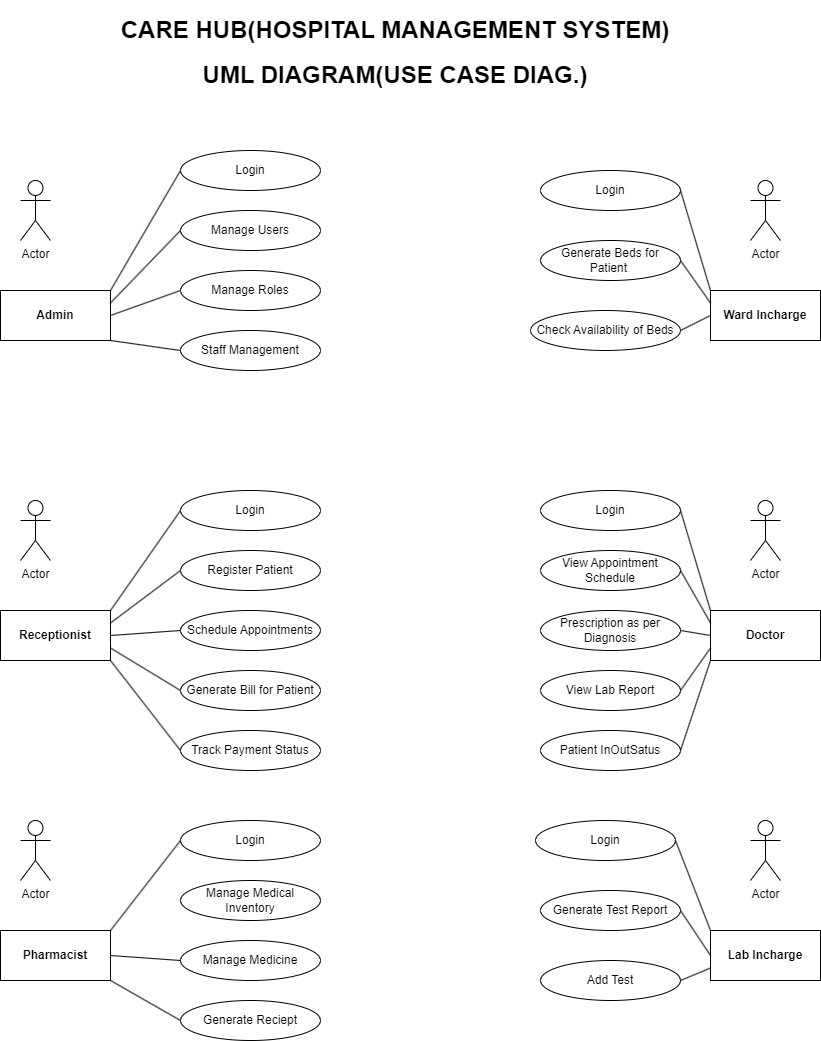

The diagram above was exported from draw.io. Its source (the exported page's mxGraphModel, read from the mxfile embedded in the PNG):
<mxGraphModel dx="1050" dy="534" grid="1" gridSize="10" guides="1" tooltips="1" connect="1" arrows="1" fold="1" page="1" pageScale="1" pageWidth="850" pageHeight="1100" math="0" shadow="0">
  <root>
    <mxCell id="0" />
    <mxCell id="1" parent="0" />
    <mxCell id="B1abZHbKcp2OFg7UI5-o-1" value="&lt;h1&gt;CARE HUB(HOSPITAL MANAGEMENT SYSTEM)&lt;/h1&gt;&lt;div style=&quot;font-size: 24px;&quot;&gt;&lt;b&gt;UML DIAGRAM(USE CASE DIAG.)&lt;/b&gt;&lt;/div&gt;" style="text;html=1;strokeColor=none;fillColor=none;spacing=5;spacingTop=-20;whiteSpace=wrap;overflow=hidden;rounded=0;align=center;" parent="1" vertex="1">
      <mxGeometry x="80" y="30" width="670" height="130" as="geometry" />
    </mxCell>
    <mxCell id="B1abZHbKcp2OFg7UI5-o-2" value="Actor" style="shape=umlActor;verticalLabelPosition=bottom;verticalAlign=top;html=1;" parent="1" vertex="1">
      <mxGeometry x="40" y="200" width="30" height="60" as="geometry" />
    </mxCell>
    <mxCell id="B1abZHbKcp2OFg7UI5-o-3" value="Actor" style="shape=umlActor;verticalLabelPosition=bottom;verticalAlign=top;html=1;" parent="1" vertex="1">
      <mxGeometry x="40" y="520" width="30" height="60" as="geometry" />
    </mxCell>
    <mxCell id="B1abZHbKcp2OFg7UI5-o-4" value="Actor" style="shape=umlActor;verticalLabelPosition=bottom;verticalAlign=top;html=1;" parent="1" vertex="1">
      <mxGeometry x="40" y="840" width="30" height="60" as="geometry" />
    </mxCell>
    <mxCell id="B1abZHbKcp2OFg7UI5-o-5" value="Actor" style="shape=umlActor;verticalLabelPosition=bottom;verticalAlign=top;html=1;" parent="1" vertex="1">
      <mxGeometry x="770" y="840" width="30" height="60" as="geometry" />
    </mxCell>
    <mxCell id="B1abZHbKcp2OFg7UI5-o-6" value="Actor" style="shape=umlActor;verticalLabelPosition=bottom;verticalAlign=top;html=1;" parent="1" vertex="1">
      <mxGeometry x="770" y="200" width="30" height="60" as="geometry" />
    </mxCell>
    <mxCell id="B1abZHbKcp2OFg7UI5-o-8" value="Actor" style="shape=umlActor;verticalLabelPosition=bottom;verticalAlign=top;html=1;" parent="1" vertex="1">
      <mxGeometry x="770" y="520" width="30" height="60" as="geometry" />
    </mxCell>
    <mxCell id="B1abZHbKcp2OFg7UI5-o-11" value="&lt;b&gt;Pharmacist&lt;/b&gt;" style="html=1;whiteSpace=wrap;" parent="1" vertex="1">
      <mxGeometry x="20" y="950" width="110" height="50" as="geometry" />
    </mxCell>
    <mxCell id="B1abZHbKcp2OFg7UI5-o-12" value="&lt;b&gt;Lab Incharge&lt;/b&gt;" style="html=1;whiteSpace=wrap;" parent="1" vertex="1">
      <mxGeometry x="730" y="950" width="110" height="50" as="geometry" />
    </mxCell>
    <mxCell id="B1abZHbKcp2OFg7UI5-o-13" value="&lt;b&gt;Receptionist&lt;/b&gt;" style="html=1;whiteSpace=wrap;" parent="1" vertex="1">
      <mxGeometry x="20" y="630" width="110" height="50" as="geometry" />
    </mxCell>
    <mxCell id="B1abZHbKcp2OFg7UI5-o-14" value="&lt;b&gt;Doctor&lt;/b&gt;" style="html=1;whiteSpace=wrap;" parent="1" vertex="1">
      <mxGeometry x="730" y="630" width="110" height="50" as="geometry" />
    </mxCell>
    <mxCell id="B1abZHbKcp2OFg7UI5-o-15" value="&lt;b&gt;Admin&lt;/b&gt;" style="html=1;whiteSpace=wrap;" parent="1" vertex="1">
      <mxGeometry x="20" y="310" width="110" height="50" as="geometry" />
    </mxCell>
    <mxCell id="B1abZHbKcp2OFg7UI5-o-16" value="&lt;b&gt;Ward Incharge&lt;/b&gt;" style="html=1;whiteSpace=wrap;" parent="1" vertex="1">
      <mxGeometry x="730" y="310" width="110" height="50" as="geometry" />
    </mxCell>
    <mxCell id="B1abZHbKcp2OFg7UI5-o-17" value="Login" style="ellipse;whiteSpace=wrap;html=1;" parent="1" vertex="1">
      <mxGeometry x="200" y="170" width="140" height="40" as="geometry" />
    </mxCell>
    <mxCell id="B1abZHbKcp2OFg7UI5-o-18" value="Manage Users" style="ellipse;whiteSpace=wrap;html=1;" parent="1" vertex="1">
      <mxGeometry x="200" y="230" width="140" height="40" as="geometry" />
    </mxCell>
    <mxCell id="B1abZHbKcp2OFg7UI5-o-19" value="Manage Roles" style="ellipse;whiteSpace=wrap;html=1;" parent="1" vertex="1">
      <mxGeometry x="200" y="290" width="140" height="40" as="geometry" />
    </mxCell>
    <mxCell id="B1abZHbKcp2OFg7UI5-o-20" value="Staff Management" style="ellipse;whiteSpace=wrap;html=1;" parent="1" vertex="1">
      <mxGeometry x="200" y="350" width="140" height="40" as="geometry" />
    </mxCell>
    <mxCell id="B1abZHbKcp2OFg7UI5-o-21" style="edgeStyle=orthogonalEdgeStyle;rounded=0;orthogonalLoop=1;jettySize=auto;html=1;exitX=0.5;exitY=1;exitDx=0;exitDy=0;" parent="1" source="B1abZHbKcp2OFg7UI5-o-17" target="B1abZHbKcp2OFg7UI5-o-17" edge="1">
      <mxGeometry relative="1" as="geometry" />
    </mxCell>
    <mxCell id="B1abZHbKcp2OFg7UI5-o-22" value="Login" style="ellipse;whiteSpace=wrap;html=1;" parent="1" vertex="1">
      <mxGeometry x="200" y="510" width="140" height="40" as="geometry" />
    </mxCell>
    <mxCell id="B1abZHbKcp2OFg7UI5-o-23" value="Register Patient" style="ellipse;whiteSpace=wrap;html=1;" parent="1" vertex="1">
      <mxGeometry x="200" y="570" width="140" height="40" as="geometry" />
    </mxCell>
    <mxCell id="B1abZHbKcp2OFg7UI5-o-24" value="Schedule Appointments" style="ellipse;whiteSpace=wrap;html=1;" parent="1" vertex="1">
      <mxGeometry x="200" y="630" width="140" height="40" as="geometry" />
    </mxCell>
    <mxCell id="B1abZHbKcp2OFg7UI5-o-25" value="Generate Bill for Patient" style="ellipse;whiteSpace=wrap;html=1;" parent="1" vertex="1">
      <mxGeometry x="200" y="690" width="140" height="40" as="geometry" />
    </mxCell>
    <mxCell id="B1abZHbKcp2OFg7UI5-o-26" value="Track Payment Status" style="ellipse;whiteSpace=wrap;html=1;" parent="1" vertex="1">
      <mxGeometry x="200" y="750" width="140" height="40" as="geometry" />
    </mxCell>
    <mxCell id="B1abZHbKcp2OFg7UI5-o-27" value="Manage Medical Inventory" style="ellipse;whiteSpace=wrap;html=1;" parent="1" vertex="1">
      <mxGeometry x="200" y="900" width="140" height="40" as="geometry" />
    </mxCell>
    <mxCell id="B1abZHbKcp2OFg7UI5-o-28" value="Generate Reciept" style="ellipse;whiteSpace=wrap;html=1;" parent="1" vertex="1">
      <mxGeometry x="200" y="1020" width="140" height="40" as="geometry" />
    </mxCell>
    <mxCell id="B1abZHbKcp2OFg7UI5-o-29" value="Manage Medicine" style="ellipse;whiteSpace=wrap;html=1;" parent="1" vertex="1">
      <mxGeometry x="200" y="960" width="140" height="40" as="geometry" />
    </mxCell>
    <mxCell id="B1abZHbKcp2OFg7UI5-o-30" value="Login" style="ellipse;whiteSpace=wrap;html=1;" parent="1" vertex="1">
      <mxGeometry x="200" y="840" width="140" height="40" as="geometry" />
    </mxCell>
    <mxCell id="B1abZHbKcp2OFg7UI5-o-31" style="edgeStyle=orthogonalEdgeStyle;rounded=0;orthogonalLoop=1;jettySize=auto;html=1;exitX=0.5;exitY=1;exitDx=0;exitDy=0;" parent="1" source="B1abZHbKcp2OFg7UI5-o-30" target="B1abZHbKcp2OFg7UI5-o-30" edge="1">
      <mxGeometry relative="1" as="geometry" />
    </mxCell>
    <mxCell id="B1abZHbKcp2OFg7UI5-o-33" value="Login" style="ellipse;whiteSpace=wrap;html=1;" parent="1" vertex="1">
      <mxGeometry x="555" y="840" width="140" height="40" as="geometry" />
    </mxCell>
    <mxCell id="B1abZHbKcp2OFg7UI5-o-34" value="Generate Test Report" style="ellipse;whiteSpace=wrap;html=1;" parent="1" vertex="1">
      <mxGeometry x="560" y="910" width="140" height="40" as="geometry" />
    </mxCell>
    <mxCell id="B1abZHbKcp2OFg7UI5-o-35" value="Add Test" style="ellipse;whiteSpace=wrap;html=1;" parent="1" vertex="1">
      <mxGeometry x="560" y="980" width="140" height="40" as="geometry" />
    </mxCell>
    <mxCell id="B1abZHbKcp2OFg7UI5-o-36" value="Patient InOutSatus" style="ellipse;whiteSpace=wrap;html=1;" parent="1" vertex="1">
      <mxGeometry x="560" y="750" width="140" height="40" as="geometry" />
    </mxCell>
    <mxCell id="B1abZHbKcp2OFg7UI5-o-37" value="View Lab Report" style="ellipse;whiteSpace=wrap;html=1;" parent="1" vertex="1">
      <mxGeometry x="560" y="690" width="140" height="40" as="geometry" />
    </mxCell>
    <mxCell id="B1abZHbKcp2OFg7UI5-o-38" value="Prescription as per Diagnosis" style="ellipse;whiteSpace=wrap;html=1;" parent="1" vertex="1">
      <mxGeometry x="560" y="630" width="140" height="40" as="geometry" />
    </mxCell>
    <mxCell id="B1abZHbKcp2OFg7UI5-o-39" value="View Appointment Schedule" style="ellipse;whiteSpace=wrap;html=1;" parent="1" vertex="1">
      <mxGeometry x="560" y="570" width="140" height="40" as="geometry" />
    </mxCell>
    <mxCell id="B1abZHbKcp2OFg7UI5-o-40" value="Login" style="ellipse;whiteSpace=wrap;html=1;" parent="1" vertex="1">
      <mxGeometry x="560" y="510" width="140" height="40" as="geometry" />
    </mxCell>
    <mxCell id="B1abZHbKcp2OFg7UI5-o-41" value="Check Availability of Beds" style="ellipse;whiteSpace=wrap;html=1;" parent="1" vertex="1">
      <mxGeometry x="550" y="330" width="150" height="40" as="geometry" />
    </mxCell>
    <mxCell id="B1abZHbKcp2OFg7UI5-o-42" value="Generate Beds for Patient&amp;nbsp;" style="ellipse;whiteSpace=wrap;html=1;" parent="1" vertex="1">
      <mxGeometry x="560" y="260" width="140" height="40" as="geometry" />
    </mxCell>
    <mxCell id="B1abZHbKcp2OFg7UI5-o-43" value="Login" style="ellipse;whiteSpace=wrap;html=1;" parent="1" vertex="1">
      <mxGeometry x="560" y="190" width="140" height="40" as="geometry" />
    </mxCell>
    <mxCell id="A4xGZV5_DAsjWtxTrn3R-1" value="" style="endArrow=none;html=1;rounded=0;exitX=1;exitY=0;exitDx=0;exitDy=0;entryX=0;entryY=0.5;entryDx=0;entryDy=0;" edge="1" parent="1" source="B1abZHbKcp2OFg7UI5-o-15" target="B1abZHbKcp2OFg7UI5-o-17">
      <mxGeometry width="50" height="50" relative="1" as="geometry">
        <mxPoint x="400" y="300" as="sourcePoint" />
        <mxPoint x="450" y="250" as="targetPoint" />
      </mxGeometry>
    </mxCell>
    <mxCell id="A4xGZV5_DAsjWtxTrn3R-2" value="" style="endArrow=none;html=1;rounded=0;exitX=1;exitY=0.25;exitDx=0;exitDy=0;entryX=0;entryY=0.5;entryDx=0;entryDy=0;" edge="1" parent="1" source="B1abZHbKcp2OFg7UI5-o-15" target="B1abZHbKcp2OFg7UI5-o-18">
      <mxGeometry width="50" height="50" relative="1" as="geometry">
        <mxPoint x="400" y="300" as="sourcePoint" />
        <mxPoint x="450" y="250" as="targetPoint" />
      </mxGeometry>
    </mxCell>
    <mxCell id="A4xGZV5_DAsjWtxTrn3R-3" value="" style="endArrow=none;html=1;rounded=0;exitX=1;exitY=0.5;exitDx=0;exitDy=0;entryX=0;entryY=0.5;entryDx=0;entryDy=0;" edge="1" parent="1" source="B1abZHbKcp2OFg7UI5-o-15" target="B1abZHbKcp2OFg7UI5-o-19">
      <mxGeometry width="50" height="50" relative="1" as="geometry">
        <mxPoint x="400" y="300" as="sourcePoint" />
        <mxPoint x="450" y="250" as="targetPoint" />
      </mxGeometry>
    </mxCell>
    <mxCell id="A4xGZV5_DAsjWtxTrn3R-4" value="" style="endArrow=none;html=1;rounded=0;exitX=1;exitY=1;exitDx=0;exitDy=0;entryX=0;entryY=0.5;entryDx=0;entryDy=0;" edge="1" parent="1" source="B1abZHbKcp2OFg7UI5-o-15" target="B1abZHbKcp2OFg7UI5-o-20">
      <mxGeometry width="50" height="50" relative="1" as="geometry">
        <mxPoint x="400" y="300" as="sourcePoint" />
        <mxPoint x="450" y="250" as="targetPoint" />
      </mxGeometry>
    </mxCell>
    <mxCell id="A4xGZV5_DAsjWtxTrn3R-5" value="" style="endArrow=none;html=1;rounded=0;entryX=0;entryY=0;entryDx=0;entryDy=0;exitX=1;exitY=0.5;exitDx=0;exitDy=0;" edge="1" parent="1" source="B1abZHbKcp2OFg7UI5-o-43" target="B1abZHbKcp2OFg7UI5-o-16">
      <mxGeometry width="50" height="50" relative="1" as="geometry">
        <mxPoint x="400" y="300" as="sourcePoint" />
        <mxPoint x="450" y="250" as="targetPoint" />
      </mxGeometry>
    </mxCell>
    <mxCell id="A4xGZV5_DAsjWtxTrn3R-6" value="" style="endArrow=none;html=1;rounded=0;entryX=0;entryY=0.25;entryDx=0;entryDy=0;exitX=1;exitY=0.5;exitDx=0;exitDy=0;" edge="1" parent="1" source="B1abZHbKcp2OFg7UI5-o-42" target="B1abZHbKcp2OFg7UI5-o-16">
      <mxGeometry width="50" height="50" relative="1" as="geometry">
        <mxPoint x="400" y="300" as="sourcePoint" />
        <mxPoint x="450" y="250" as="targetPoint" />
      </mxGeometry>
    </mxCell>
    <mxCell id="A4xGZV5_DAsjWtxTrn3R-7" value="" style="endArrow=none;html=1;rounded=0;entryX=0;entryY=0.5;entryDx=0;entryDy=0;exitX=1;exitY=0.5;exitDx=0;exitDy=0;" edge="1" parent="1" source="B1abZHbKcp2OFg7UI5-o-41" target="B1abZHbKcp2OFg7UI5-o-16">
      <mxGeometry width="50" height="50" relative="1" as="geometry">
        <mxPoint x="400" y="300" as="sourcePoint" />
        <mxPoint x="450" y="250" as="targetPoint" />
      </mxGeometry>
    </mxCell>
    <mxCell id="A4xGZV5_DAsjWtxTrn3R-8" value="" style="endArrow=none;html=1;rounded=0;entryX=0;entryY=0.5;entryDx=0;entryDy=0;exitX=1;exitY=0;exitDx=0;exitDy=0;" edge="1" parent="1" source="B1abZHbKcp2OFg7UI5-o-13" target="B1abZHbKcp2OFg7UI5-o-22">
      <mxGeometry width="50" height="50" relative="1" as="geometry">
        <mxPoint x="400" y="720" as="sourcePoint" />
        <mxPoint x="450" y="670" as="targetPoint" />
      </mxGeometry>
    </mxCell>
    <mxCell id="A4xGZV5_DAsjWtxTrn3R-9" value="" style="endArrow=none;html=1;rounded=0;exitX=1;exitY=1;exitDx=0;exitDy=0;entryX=0;entryY=0.5;entryDx=0;entryDy=0;" edge="1" parent="1" source="B1abZHbKcp2OFg7UI5-o-13" target="B1abZHbKcp2OFg7UI5-o-26">
      <mxGeometry width="50" height="50" relative="1" as="geometry">
        <mxPoint x="400" y="730" as="sourcePoint" />
        <mxPoint x="450" y="680" as="targetPoint" />
      </mxGeometry>
    </mxCell>
    <mxCell id="A4xGZV5_DAsjWtxTrn3R-10" value="" style="endArrow=none;html=1;rounded=0;exitX=1;exitY=0.75;exitDx=0;exitDy=0;entryX=0;entryY=0.5;entryDx=0;entryDy=0;" edge="1" parent="1" source="B1abZHbKcp2OFg7UI5-o-13" target="B1abZHbKcp2OFg7UI5-o-25">
      <mxGeometry width="50" height="50" relative="1" as="geometry">
        <mxPoint x="400" y="730" as="sourcePoint" />
        <mxPoint x="450" y="680" as="targetPoint" />
      </mxGeometry>
    </mxCell>
    <mxCell id="A4xGZV5_DAsjWtxTrn3R-11" value="" style="endArrow=none;html=1;rounded=0;exitX=1;exitY=0.5;exitDx=0;exitDy=0;entryX=0;entryY=0.5;entryDx=0;entryDy=0;" edge="1" parent="1" source="B1abZHbKcp2OFg7UI5-o-13" target="B1abZHbKcp2OFg7UI5-o-24">
      <mxGeometry width="50" height="50" relative="1" as="geometry">
        <mxPoint x="400" y="730" as="sourcePoint" />
        <mxPoint x="450" y="680" as="targetPoint" />
      </mxGeometry>
    </mxCell>
    <mxCell id="A4xGZV5_DAsjWtxTrn3R-12" value="" style="endArrow=none;html=1;rounded=0;exitX=1;exitY=0.25;exitDx=0;exitDy=0;entryX=0;entryY=0.5;entryDx=0;entryDy=0;" edge="1" parent="1" source="B1abZHbKcp2OFg7UI5-o-13" target="B1abZHbKcp2OFg7UI5-o-23">
      <mxGeometry width="50" height="50" relative="1" as="geometry">
        <mxPoint x="400" y="730" as="sourcePoint" />
        <mxPoint x="450" y="680" as="targetPoint" />
      </mxGeometry>
    </mxCell>
    <mxCell id="A4xGZV5_DAsjWtxTrn3R-13" value="" style="endArrow=none;html=1;rounded=0;entryX=0;entryY=0.5;entryDx=0;entryDy=0;exitX=1;exitY=0.5;exitDx=0;exitDy=0;" edge="1" parent="1" source="B1abZHbKcp2OFg7UI5-o-38" target="B1abZHbKcp2OFg7UI5-o-14">
      <mxGeometry width="50" height="50" relative="1" as="geometry">
        <mxPoint x="650" y="680" as="sourcePoint" />
        <mxPoint x="450" y="680" as="targetPoint" />
      </mxGeometry>
    </mxCell>
    <mxCell id="A4xGZV5_DAsjWtxTrn3R-14" value="" style="endArrow=none;html=1;rounded=0;entryX=0;entryY=1;entryDx=0;entryDy=0;exitX=1;exitY=0.5;exitDx=0;exitDy=0;" edge="1" parent="1" source="B1abZHbKcp2OFg7UI5-o-36" target="B1abZHbKcp2OFg7UI5-o-14">
      <mxGeometry width="50" height="50" relative="1" as="geometry">
        <mxPoint x="400" y="730" as="sourcePoint" />
        <mxPoint x="450" y="680" as="targetPoint" />
      </mxGeometry>
    </mxCell>
    <mxCell id="A4xGZV5_DAsjWtxTrn3R-15" value="" style="endArrow=none;html=1;rounded=0;entryX=0;entryY=0.75;entryDx=0;entryDy=0;exitX=1;exitY=0.5;exitDx=0;exitDy=0;" edge="1" parent="1" source="B1abZHbKcp2OFg7UI5-o-37" target="B1abZHbKcp2OFg7UI5-o-14">
      <mxGeometry width="50" height="50" relative="1" as="geometry">
        <mxPoint x="400" y="730" as="sourcePoint" />
        <mxPoint x="450" y="680" as="targetPoint" />
      </mxGeometry>
    </mxCell>
    <mxCell id="A4xGZV5_DAsjWtxTrn3R-16" value="" style="endArrow=none;html=1;rounded=0;entryX=0;entryY=0;entryDx=0;entryDy=0;exitX=1;exitY=0.5;exitDx=0;exitDy=0;" edge="1" parent="1" source="B1abZHbKcp2OFg7UI5-o-40" target="B1abZHbKcp2OFg7UI5-o-14">
      <mxGeometry width="50" height="50" relative="1" as="geometry">
        <mxPoint x="400" y="730" as="sourcePoint" />
        <mxPoint x="450" y="680" as="targetPoint" />
      </mxGeometry>
    </mxCell>
    <mxCell id="A4xGZV5_DAsjWtxTrn3R-17" value="" style="endArrow=none;html=1;rounded=0;entryX=0;entryY=0.25;entryDx=0;entryDy=0;exitX=1;exitY=0.5;exitDx=0;exitDy=0;" edge="1" parent="1" source="B1abZHbKcp2OFg7UI5-o-39" target="B1abZHbKcp2OFg7UI5-o-14">
      <mxGeometry width="50" height="50" relative="1" as="geometry">
        <mxPoint x="400" y="730" as="sourcePoint" />
        <mxPoint x="450" y="680" as="targetPoint" />
      </mxGeometry>
    </mxCell>
    <mxCell id="A4xGZV5_DAsjWtxTrn3R-18" value="" style="endArrow=none;html=1;rounded=0;entryX=1;entryY=0;entryDx=0;entryDy=0;exitX=0;exitY=0.5;exitDx=0;exitDy=0;" edge="1" parent="1" source="B1abZHbKcp2OFg7UI5-o-30" target="B1abZHbKcp2OFg7UI5-o-11">
      <mxGeometry width="50" height="50" relative="1" as="geometry">
        <mxPoint x="400" y="1060" as="sourcePoint" />
        <mxPoint x="450" y="1010" as="targetPoint" />
      </mxGeometry>
    </mxCell>
    <mxCell id="A4xGZV5_DAsjWtxTrn3R-19" value="" style="endArrow=none;html=1;rounded=0;exitX=1;exitY=1;exitDx=0;exitDy=0;entryX=0;entryY=0.5;entryDx=0;entryDy=0;" edge="1" parent="1" source="B1abZHbKcp2OFg7UI5-o-11" target="B1abZHbKcp2OFg7UI5-o-28">
      <mxGeometry width="50" height="50" relative="1" as="geometry">
        <mxPoint x="400" y="1060" as="sourcePoint" />
        <mxPoint x="450" y="1010" as="targetPoint" />
      </mxGeometry>
    </mxCell>
    <mxCell id="A4xGZV5_DAsjWtxTrn3R-20" value="" style="endArrow=none;html=1;rounded=0;entryX=1;entryY=0.5;entryDx=0;entryDy=0;exitX=0;exitY=0.5;exitDx=0;exitDy=0;" edge="1" parent="1" source="B1abZHbKcp2OFg7UI5-o-29" target="B1abZHbKcp2OFg7UI5-o-11">
      <mxGeometry width="50" height="50" relative="1" as="geometry">
        <mxPoint x="400" y="1060" as="sourcePoint" />
        <mxPoint x="450" y="1010" as="targetPoint" />
      </mxGeometry>
    </mxCell>
    <mxCell id="A4xGZV5_DAsjWtxTrn3R-21" value="" style="endArrow=none;html=1;rounded=0;entryX=0;entryY=0.75;entryDx=0;entryDy=0;exitX=1;exitY=0.5;exitDx=0;exitDy=0;" edge="1" parent="1" source="B1abZHbKcp2OFg7UI5-o-35" target="B1abZHbKcp2OFg7UI5-o-12">
      <mxGeometry width="50" height="50" relative="1" as="geometry">
        <mxPoint x="400" y="1060" as="sourcePoint" />
        <mxPoint x="450" y="1010" as="targetPoint" />
      </mxGeometry>
    </mxCell>
    <mxCell id="A4xGZV5_DAsjWtxTrn3R-22" value="" style="endArrow=none;html=1;rounded=0;entryX=0;entryY=0.5;entryDx=0;entryDy=0;exitX=1;exitY=0.5;exitDx=0;exitDy=0;" edge="1" parent="1" source="B1abZHbKcp2OFg7UI5-o-34" target="B1abZHbKcp2OFg7UI5-o-12">
      <mxGeometry width="50" height="50" relative="1" as="geometry">
        <mxPoint x="400" y="1060" as="sourcePoint" />
        <mxPoint x="450" y="1010" as="targetPoint" />
      </mxGeometry>
    </mxCell>
    <mxCell id="A4xGZV5_DAsjWtxTrn3R-23" value="" style="endArrow=none;html=1;rounded=0;entryX=0;entryY=0;entryDx=0;entryDy=0;exitX=1;exitY=0.5;exitDx=0;exitDy=0;" edge="1" parent="1" source="B1abZHbKcp2OFg7UI5-o-33" target="B1abZHbKcp2OFg7UI5-o-12">
      <mxGeometry width="50" height="50" relative="1" as="geometry">
        <mxPoint x="400" y="1060" as="sourcePoint" />
        <mxPoint x="450" y="1010" as="targetPoint" />
      </mxGeometry>
    </mxCell>
  </root>
</mxGraphModel>